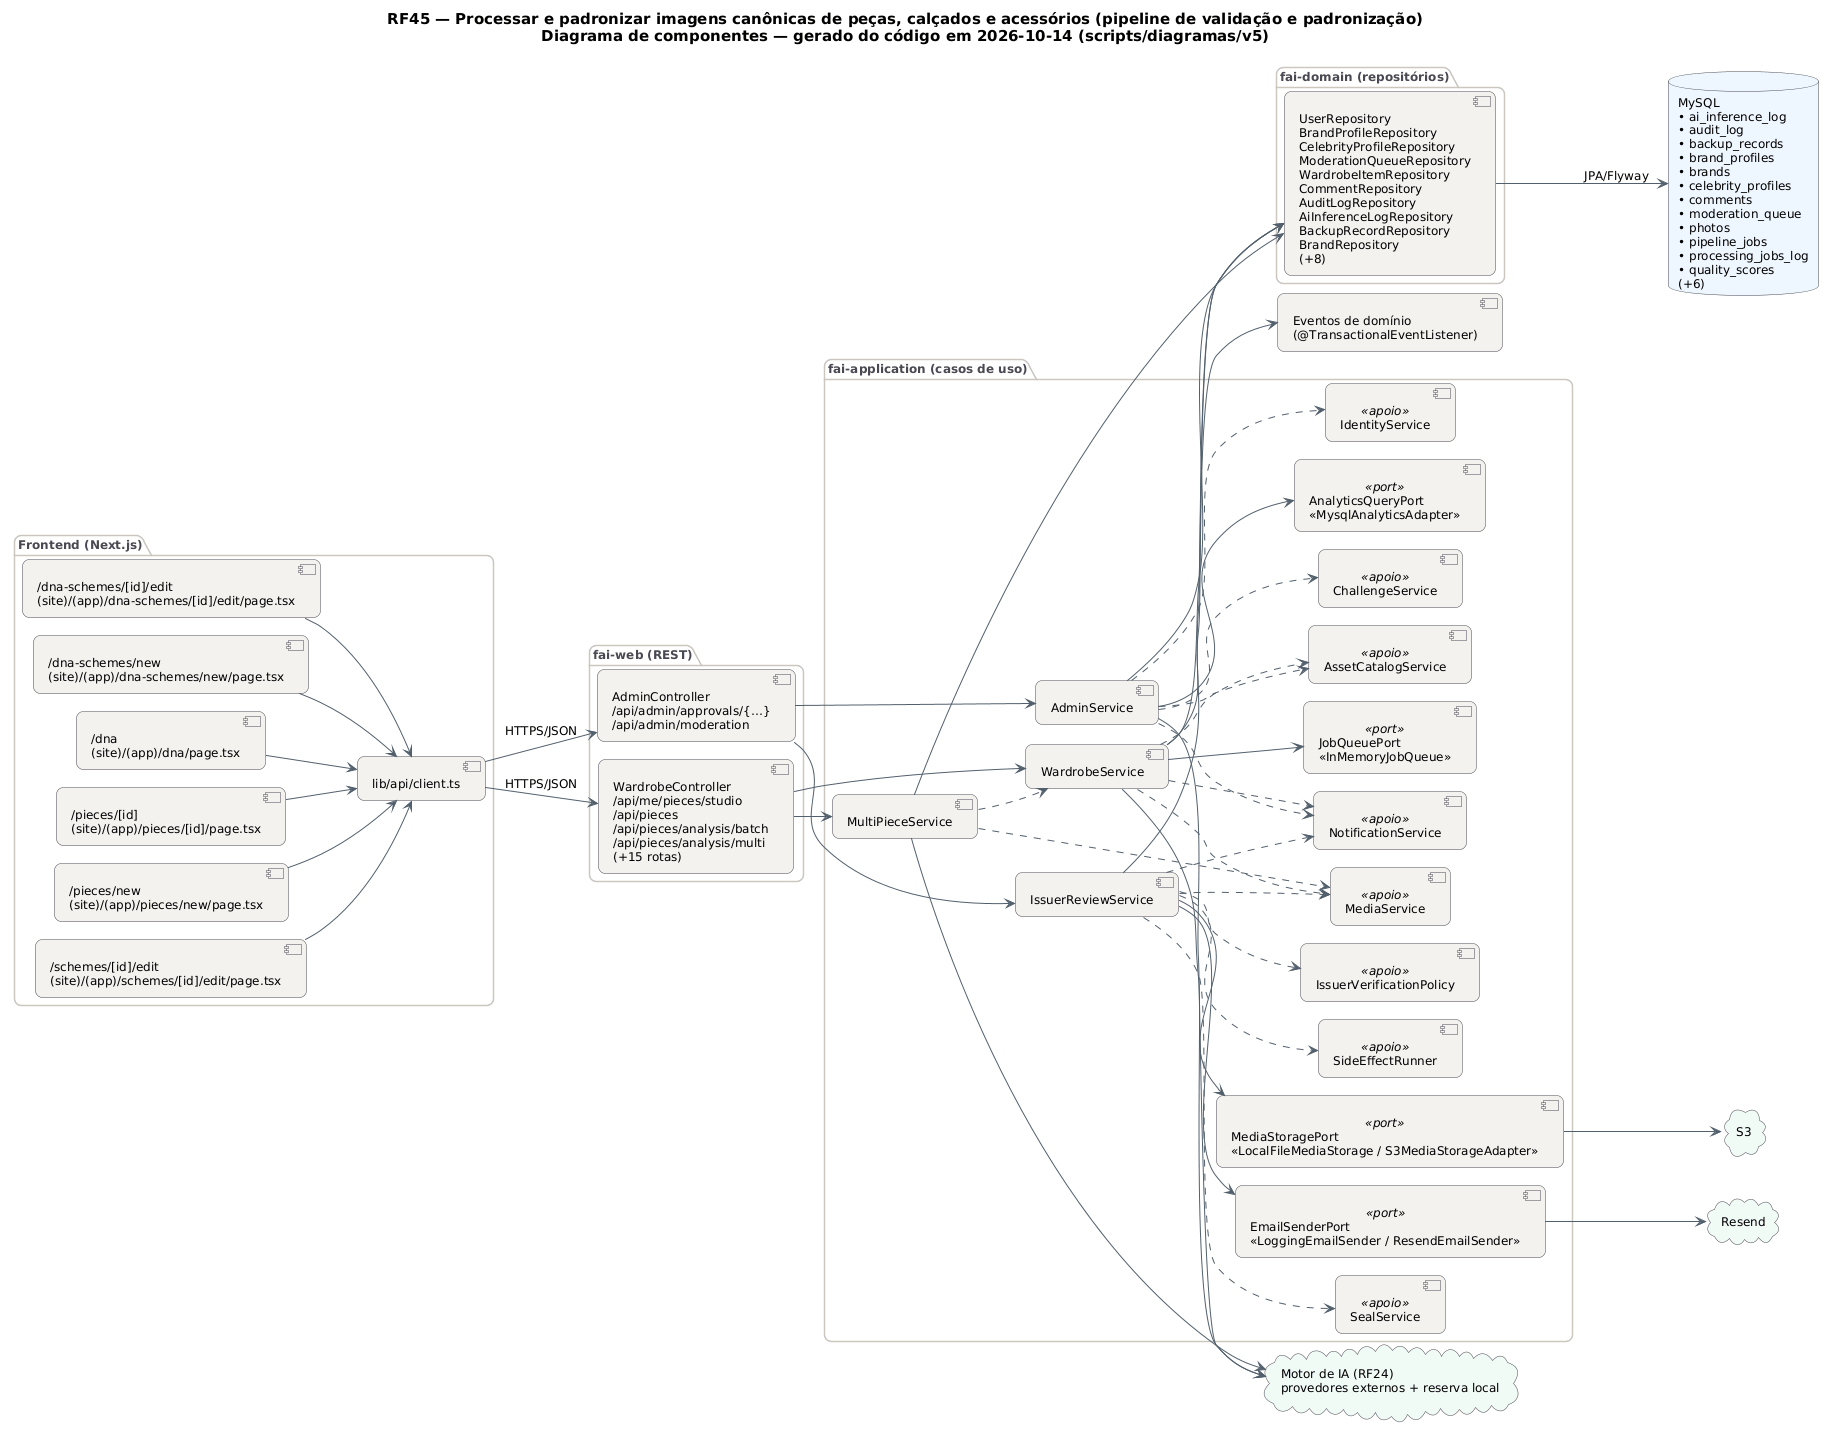

The diagram above was rendered by PlantUML. Its source (embedded in the PNG):
@startuml RF45_Componentes
!pragma layout smetana
skinparam backgroundColor #FFFFFF
skinparam shadowing false
skinparam defaultFontName "DejaVu Sans"
skinparam defaultFontSize 12
skinparam titleFontSize 15
skinparam roundcorner 14
skinparam ArrowColor #52606D
skinparam note {
  BackgroundColor #FFFDEB
  BorderColor #D8CE78
  FontColor #554F24
}
skinparam component {
  BackgroundColor #F4F2EF
  BorderColor #4A4852
}
skinparam package {
  BorderColor #CBC6BE
  FontColor #4A4852
}
skinparam database {
  BackgroundColor #EEF6FF
  BorderColor #4A4852
}
skinparam cloud {
  BackgroundColor #F0FBF6
  BorderColor #4A4852
}
left to right direction
title RF45 — Processar e padronizar imagens canônicas de peças, calçados e acessórios (pipeline de validação e padronização)\nDiagrama de componentes — gerado do código em 2026-10-14 (scripts/diagramas/v5)

package "Frontend (Next.js)" {
  component "/dna-schemes/[id]/edit\n(site)/(app)/dna-schemes/[id]/edit/page.tsx" as FE0
  component "/dna-schemes/new\n(site)/(app)/dna-schemes/new/page.tsx" as FE1
  component "/dna\n(site)/(app)/dna/page.tsx" as FE2
  component "/pieces/[id]\n(site)/(app)/pieces/[id]/page.tsx" as FE3
  component "/pieces/new\n(site)/(app)/pieces/new/page.tsx" as FE4
  component "/schemes/[id]/edit\n(site)/(app)/schemes/[id]/edit/page.tsx" as FE5
  component "lib/api/client.ts" as APIC
}
package "fai-web (REST)" {
  component "AdminController\n/api/admin/approvals/{…}\n/api/admin/moderation" as AdminController
  component "WardrobeController\n/api/me/pieces/studio\n/api/pieces\n/api/pieces/analysis/batch\n/api/pieces/analysis/multi\n(+15 rotas)" as WardrobeController
}
package "fai-application (casos de uso)" {
  component "IssuerReviewService" as IssuerReviewService
  component "AdminService" as AdminService
  component "WardrobeService" as WardrobeService
  component "MultiPieceService" as MultiPieceService
  component "SideEffectRunner" as SideEffectRunner <<apoio>>
  component "NotificationService" as NotificationService <<apoio>>
  component "IssuerVerificationPolicy" as IssuerVerificationPolicy <<apoio>>
  component "SealService" as SealService <<apoio>>
  component "MediaService" as MediaService <<apoio>>
  component "IdentityService" as IdentityService <<apoio>>
  component "AssetCatalogService" as AssetCatalogService <<apoio>>
  component "ChallengeService" as ChallengeService <<apoio>>
  component "EmailSenderPort\n«LoggingEmailSender / ResendEmailSender»" as EmailSenderPort <<port>>
  component "MediaStoragePort\n«LocalFileMediaStorage / S3MediaStorageAdapter»" as MediaStoragePort <<port>>
  component "AnalyticsQueryPort\n«MysqlAnalyticsAdapter»" as AnalyticsQueryPort <<port>>
  component "JobQueuePort\n«InMemoryJobQueue»" as JobQueuePort <<port>>
}
package "fai-domain (repositórios)" {
  component "UserRepository\nBrandProfileRepository\nCelebrityProfileRepository\nModerationQueueRepository\nWardrobeItemRepository\nCommentRepository\nAuditLogRepository\nAiInferenceLogRepository\nBackupRecordRepository\nBrandRepository\n(+8)" as REPO_MySQL
}
database "MySQL\n• ai_inference_log\n• audit_log\n• backup_records\n• brand_profiles\n• brands\n• celebrity_profiles\n• comments\n• moderation_queue\n• photos\n• pipeline_jobs\n• processing_jobs_log\n• quality_scores\n(+6)" as DB_MySQL
cloud "Motor de IA (RF24)\nprovedores externos + reserva local" as AI
component "Eventos de domínio\n(@TransactionalEventListener)" as EV
cloud "Resend" as CL_Resend
cloud "S3" as CL_S3
APIC --> AdminController : HTTPS/JSON
APIC --> WardrobeController : HTTPS/JSON
AdminController --> AdminService
AdminController --> IssuerReviewService
AdminService --> AI
AdminService --> AnalyticsQueryPort
AdminService --> REPO_MySQL
AdminService ..> AssetCatalogService
AdminService ..> ChallengeService
AdminService ..> IdentityService
AdminService ..> NotificationService
EmailSenderPort --> CL_Resend
FE0 --> APIC
FE1 --> APIC
FE2 --> APIC
FE3 --> APIC
FE4 --> APIC
FE5 --> APIC
IssuerReviewService --> EmailSenderPort
IssuerReviewService --> MediaStoragePort
IssuerReviewService --> REPO_MySQL
IssuerReviewService ..> IssuerVerificationPolicy
IssuerReviewService ..> MediaService
IssuerReviewService ..> NotificationService
IssuerReviewService ..> SealService
IssuerReviewService ..> SideEffectRunner
MediaStoragePort --> CL_S3
MultiPieceService --> AI
MultiPieceService --> REPO_MySQL
MultiPieceService ..> MediaService
MultiPieceService ..> WardrobeService
REPO_MySQL --> DB_MySQL : JPA/Flyway
WardrobeController --> MultiPieceService
WardrobeController --> WardrobeService
WardrobeService --> AI
WardrobeService --> EV
WardrobeService --> JobQueuePort
WardrobeService --> REPO_MySQL
WardrobeService ..> AssetCatalogService
WardrobeService ..> MediaService
WardrobeService ..> NotificationService
@enduml